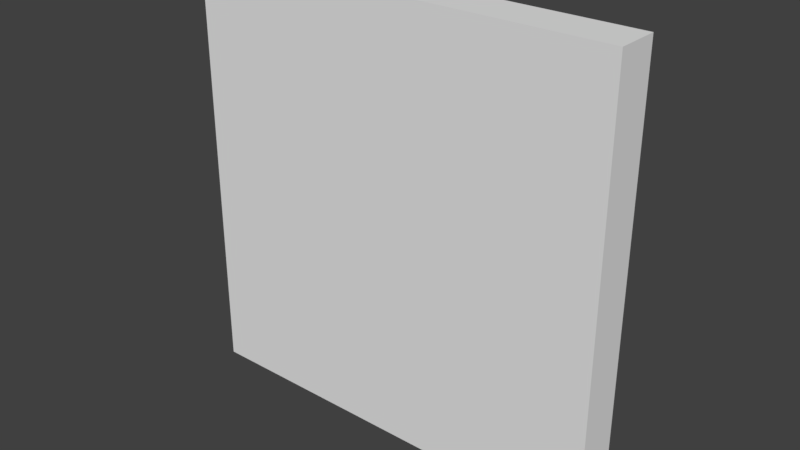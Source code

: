 # Source: glass_pane.blend  (saved by Blender 2.79.0; exported with 4.5.12 LTS)
import bpy
from mathutils import Matrix  # noqa: F401  (used for matrix-valued properties, if any)

bpy.ops.wm.read_factory_settings(use_empty=True)
scene = bpy.context.scene
scene.name = 'Scene'

# ---- collections
col_collection_1 = bpy.data.collections.new('Collection 1'); scene.collection.children.link(col_collection_1)
col_collection_2 = bpy.data.collections.new('Collection 2'); scene.collection.children.link(col_collection_2)
col_collection_2.hide_render = True
col_collection_2.hide_viewport = True

# ---- materials (node trees are filled in below, after node groups)
mat_glassmaterial = bpy.data.materials.new('GlassMaterial')
mat_glassmaterial.alpha_threshold = 0.0
mat_glassmaterial.use_transparent_shadow = False
mat_glassmaterial.preview_render_type = 'CUBE'
mat_glassmaterial.roughness = 0.5
mat_glassmaterial.line_color = (0.0, 0.0, 0.0, 1.0)
mat_glasssidematerial = bpy.data.materials.new('GlassSideMaterial')
mat_glasssidematerial.alpha_threshold = 0.0
mat_glasssidematerial.use_transparent_shadow = False
mat_glasssidematerial.roughness = 0.5

# ---- material node trees

# ---- world
world_world = bpy.data.worlds.new('World'); scene.world = world_world
world_world.color = (0.05088, 0.05088, 0.05088)
world_world.use_sun_shadow = False
world_world.sun_shadow_jitter_overblur = 0.0
world_world.cycles.sampling_method = 'MANUAL'

# ---- meshes
me_cube = bpy.data.meshes.new('Cube')
me_cube.from_pydata([(0.0, 0.55, 2.98e-08), (1.0, 0.55, 2.98e-08), (1.0, 0.45, 2.98e-08), (-4.172e-07, 0.45, 2.98e-08), (4.768e-07, 0.55, 1.0), (1.0, 0.55, 1.0), (1.0, 0.45, 1.0), (0.0, 0.45, 1.0)], [], [(0, 1, 2, 3), (4, 7, 6, 5), (0, 4, 5, 1), (1, 5, 6, 2), (2, 6, 7, 3), (4, 0, 3, 7)])
me_cube.polygons.foreach_set('material_index', [1, 1, 0, 1, 0, 1])
_uv = me_cube.uv_layers.new(name='UVMap')
_uv.uv.foreach_set('vector', [0.125, 0.0, 0.125, 1.0, 0.0, 1.0, 0.0, 0.0, 0.125, 1.0, 0.0001004, 0.9999, 9.998e-05, 0.0001008, 0.125, 0.0, 0.9999, 9.998e-05, 0.9999, 0.9999, 9.998e-05, 0.9999, 0.0001005, 0.0001, 0.125, 0.0, 0.125, 1.0, 0.0001001, 0.9999, 9.998e-05, 0.0001002, 0.9999, 9.996e-05, 0.9999, 0.9999, 0.0001002, 0.9999, 9.996e-05, 9.996e-05, 9.996e-05, 0.9999, 9.996e-05, 0.0001006, 0.125, 0.0, 0.125, 1.0])
me_cube.materials.append(mat_glassmaterial)
me_cube.materials.append(mat_glasssidematerial)
me_cube.materials.append(None)
me_cube.materials.append(None)
me_cube.materials.append(None)
me_cube.materials.append(None)
me_cube.use_remesh_preserve_volume = False
me_cube.use_remesh_preserve_attributes = False
me_cube.use_mirror_vertex_groups = False
me_cube.update()
me_cube_002 = bpy.data.meshes.new('Cube.002')
me_cube_002.from_pydata([(1.0, 0.55, 2.98e-08), (1.0, 0.45, 2.98e-08), (1.0, 0.55, 1.0), (1.0, 0.45, 1.0), (0.5, 0.55, 2.98e-08), (0.5, 0.45, 2.98e-08), (0.5, 0.45, 1.0), (0.5, 0.55, 1.0)], [], [(7, 4, 5, 6), (4, 0, 1, 5), (7, 6, 3, 2), (4, 7, 2, 0), (0, 2, 3, 1), (1, 3, 6, 5)])
me_cube_002.polygons.foreach_set('material_index', [1, 1, 1, 0, 1, 0])
_uv = me_cube_002.uv_layers.new(name='UVMap')
_uv.uv.foreach_set('vector', [9.996e-05, 0.9999, 9.996e-05, 0.0001006, 0.125, 0.0, 0.125, 1.0, 0.125, 0.5, 0.125, 1.0, 0.0, 1.0, 0.0, 0.5, 0.125, 0.5, 0.0001002, 0.5, 9.998e-05, 0.0001008, 0.125, 0.0, 0.5, 9.999e-05, 0.5, 0.9999, 9.998e-05, 0.9999, 0.0001005, 0.0001, 0.125, 0.0, 0.125, 1.0, 0.0001001, 0.9999, 9.998e-05, 0.0001002, 0.9999, 9.996e-05, 0.9999, 0.9999, 0.5, 0.9999, 0.5, 9.996e-05])
me_cube_002.materials.append(mat_glassmaterial)
me_cube_002.materials.append(mat_glasssidematerial)
me_cube_002.materials.append(None)
me_cube_002.materials.append(None)
me_cube_002.materials.append(None)
me_cube_002.materials.append(None)
me_cube_002.use_remesh_preserve_volume = False
me_cube_002.use_remesh_preserve_attributes = False
me_cube_002.use_mirror_vertex_groups = False
me_cube_002.update()
me_cube_001 = bpy.data.meshes.new('Cube.001')
me_cube_001.from_pydata([(0.0, 0.55, 2.98e-08), (0.5, 0.55, 2.98e-08), (-4.172e-07, 0.45, 2.98e-08), (4.768e-07, 0.55, 1.0), (0.5, 0.45, 1.0), (0.0, 0.45, 1.0), (0.5, 0.45, 2.98e-08), (0.5, 0.55, 1.0)], [], [(1, 7, 4, 6), (6, 4, 5, 2), (3, 0, 2, 5), (0, 3, 7, 1), (3, 5, 4, 7), (0, 1, 6, 2)])
me_cube_001.polygons.foreach_set('material_index', [1, 0, 1, 0, 1, 1])
_uv = me_cube_001.uv_layers.new(name='UVMap')
_uv.uv.foreach_set('vector', [0.125, 0.0, 0.125, 1.0, 0.0001001, 0.9999, 9.998e-05, 0.0001002, 0.5, 9.996e-05, 0.5, 0.9999, 0.0001002, 0.9999, 9.996e-05, 9.996e-05, 9.996e-05, 0.9999, 9.996e-05, 0.0001006, 0.125, 0.0, 0.125, 1.0, 0.9999, 9.998e-05, 0.9999, 0.9999, 0.5, 0.9999, 0.5, 9.999e-05, 0.125, 1.0, 0.0001004, 0.9999, 0.0001002, 0.5, 0.125, 0.5, 0.125, 0.0, 0.125, 0.5, 0.0, 0.5, 0.0, 0.0])
me_cube_001.materials.append(mat_glassmaterial)
me_cube_001.materials.append(mat_glasssidematerial)
me_cube_001.materials.append(None)
me_cube_001.materials.append(None)
me_cube_001.materials.append(None)
me_cube_001.materials.append(None)
me_cube_001.use_remesh_preserve_volume = False
me_cube_001.use_remesh_preserve_attributes = False
me_cube_001.use_mirror_vertex_groups = False
me_cube_001.update()

# ---- objects
ob_pane = bpy.data.objects.new('pane', me_cube)
ob_front_half = bpy.data.objects.new('front_half', me_cube_002)
ob_back_half = bpy.data.objects.new('back_half', me_cube_001)

# ---- transforms, parenting, visibility, modifiers, constraints
ob_pane.location = (0.0, 0.0, 0.0)
ob_pane.lock_rotations_4d = False
ob_pane.empty_display_type = 'ARROWS'
ob_pane.show_transparent = True
ob_pane.lineart.crease_threshold = 0.0
ob_front_half.location = (0.0, 0.0, 0.0)
ob_front_half.lock_rotations_4d = False
ob_front_half.empty_display_type = 'ARROWS'
ob_front_half.show_transparent = True
ob_front_half.lineart.crease_threshold = 0.0
ob_back_half.location = (0.0, 0.0, 0.0)
ob_back_half.lock_rotations_4d = False
ob_back_half.empty_display_type = 'ARROWS'
ob_back_half.show_transparent = True
ob_back_half.lineart.crease_threshold = 0.0

# ---- collection membership
col_collection_1.objects.link(ob_pane)
col_collection_2.objects.link(ob_front_half)
col_collection_2.objects.link(ob_back_half)

# ---- scene / render settings (as saved in the file)
scene.frame_start = 1; scene.frame_end = 250; scene.frame_set(1)
scene.render.engine = 'BLENDER_EEVEE_NEXT'
scene.render.resolution_percentage = 50
scene.render.dither_intensity = 0.0
scene.cycles.use_denoising = False
scene.cycles.samples = 128
scene.cycles.sampling_pattern = 'TABULATED_SOBOL'
scene.cycles.use_adaptive_sampling = False
scene.cycles.use_light_tree = False
scene.cycles.blur_glossy = 0.0
scene.cycles.sample_clamp_indirect = 0.0
scene.view_settings.view_transform = 'Standard'
bpy.context.view_layer.update()

# ---- added for rendering (the .blend has no active camera and no usable light): camera, sun
cam_auto = bpy.data.cameras.new('AutoCamera')
cam_auto.lens = 50.0
cam_auto.sensor_width = 36.0
cam_auto.clip_end = 1000.0
ob_auto_camera = bpy.data.objects.new('AutoCamera', cam_auto)
scene.collection.objects.link(ob_auto_camera)
ob_auto_camera.location = (1.81173, -1.07408, 1.54939)
ob_auto_camera.rotation_euler = (1.09748, -7.21219e-08, 0.694738)
scene.camera = ob_auto_camera
light_auto_sun = bpy.data.lights.new('AutoSun', 'SUN')
light_auto_sun.energy = 3.0
light_auto_sun.angle = 0.0523599
ob_auto_sun = bpy.data.objects.new('AutoSun', light_auto_sun)
scene.collection.objects.link(ob_auto_sun)
ob_auto_sun.rotation_euler = (0.872665, 0.174533, 0.523599)
bpy.context.view_layer.update()
